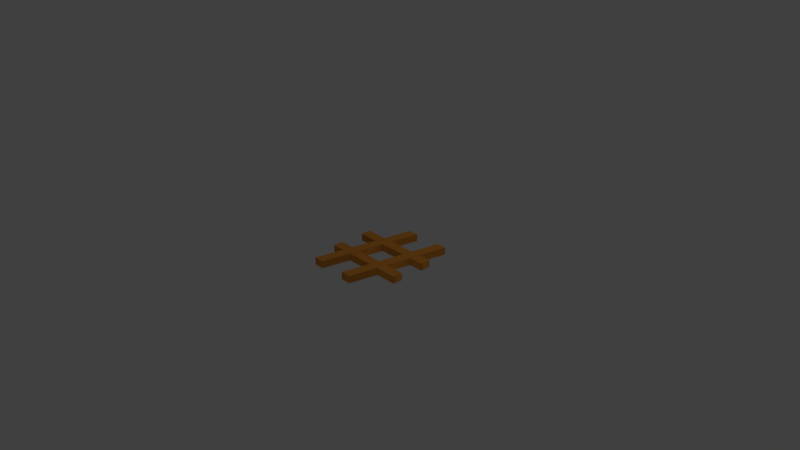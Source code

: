 # Source: hashtag.blend  (saved by Blender 2.79.0; exported with 4.5.12 LTS)
import bpy
from mathutils import Matrix  # noqa: F401  (used for matrix-valued properties, if any)

bpy.ops.wm.read_factory_settings(use_empty=True)
scene = bpy.context.scene
scene.name = 'Scene'

# ---- collections
col_collection_1 = bpy.data.collections.new('Collection 1'); scene.collection.children.link(col_collection_1)

# ---- materials (node trees are filled in below, after node groups)
mat_material_001 = bpy.data.materials.new('Material.001')
mat_material_001.alpha_threshold = 0.0
mat_material_001.use_transparent_shadow = False
mat_material_001.diffuse_color = (0.8, 0.3085, 0.04656, 1.0)
mat_material_001.roughness = 0.5

# ---- material node trees

# ---- world
world_world = bpy.data.worlds.new('World'); scene.world = world_world
world_world.color = (0.05088, 0.05088, 0.05088)
world_world.use_sun_shadow = False
world_world.sun_shadow_jitter_overblur = 0.0
world_world.cycles.sampling_method = 'MANUAL'

# ---- cameras
cam_camera = bpy.data.cameras.new('Camera')
cam_camera.clip_end = 100.0
cam_camera.lens = 35.0
cam_camera.sensor_width = 32.0
cam_camera.sensor_height = 18.0
cam_camera.ortho_scale = 7.314
cam_camera.dof.focus_distance = 0.0
cam_camera.dof.aperture_fstop = 128.0

# ---- lights
light_lamp = bpy.data.lights.new('Lamp', 'POINT')
light_lamp.transmission_factor = 0.0
light_lamp.cutoff_distance = 30.0
light_lamp.energy = 100.0
light_lamp.shadow_buffer_clip_start = 1.001
light_lamp.shadow_soft_size = 0.1
light_lamp.shadow_maximum_resolution = 0.006
light_lamp.use_absolute_resolution = True

# ---- curves / text
txt_text = bpy.data.curves.new('Text', 'FONT')
txt_text.dimensions = '2D'
txt_text.body = '#'
txt_text.materials.append(mat_material_001)
txt_text.use_path_clamp = True
txt_text.bevel_resolution = 0
txt_text.extrude = 0.02
txt_text.offset_x = -0.2164
txt_text.offset_y = -0.2321

# ---- objects
ob_text = bpy.data.objects.new('Text', txt_text)
ob_lamp = bpy.data.objects.new('Lamp', light_lamp)
ob_camera = bpy.data.objects.new('Camera', cam_camera)

# ---- transforms, parenting, visibility, modifiers, constraints
ob_text.location = (0.0, 0.0, 0.0)
ob_text.scale = (1.944, 1.982, 2.5)
ob_text.lineart.crease_threshold = 0.0
ob_lamp.location = (4.076, 1.005, 5.904)
ob_lamp.rotation_euler = (0.6503, 0.05522, 1.866)
ob_lamp.lock_rotations_4d = False
ob_lamp.empty_display_type = 'ARROWS'
ob_lamp.color = (0.0, 0.0, 0.0, 0.0)
ob_lamp.lineart.crease_threshold = 0.0
ob_camera.location = (7.481, -6.508, 5.344)
ob_camera.rotation_euler = (1.109, 0.0, 0.8149)
ob_camera.lock_rotations_4d = False
ob_camera.empty_display_type = 'ARROWS'
ob_camera.color = (0.0, 0.0, 0.0, 0.0)
ob_camera.display_type = 'WIRE'
ob_camera.lineart.crease_threshold = 0.0

# ---- collection membership
col_collection_1.objects.link(ob_text)
col_collection_1.objects.link(ob_lamp)
col_collection_1.objects.link(ob_camera)

# ---- scene / render settings (as saved in the file)
scene.camera = ob_camera
scene.frame_start = 0; scene.frame_end = 250; scene.frame_set(248)
scene.render.engine = 'BLENDER_EEVEE_NEXT'
scene.render.resolution_percentage = 50
scene.render.dither_intensity = 0.0
scene.cycles.use_denoising = False
scene.cycles.samples = 128
scene.cycles.sampling_pattern = 'TABULATED_SOBOL'
scene.cycles.use_adaptive_sampling = False
scene.cycles.use_light_tree = False
scene.cycles.blur_glossy = 0.0
scene.cycles.sample_clamp_indirect = 0.0
scene.view_settings.view_transform = 'Standard'
bpy.context.view_layer.update()
